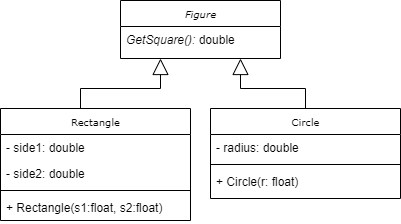

The diagram above was exported from draw.io. Its source (the exported page's mxGraphModel, read from the mxfile embedded in the PNG):
<mxGraphModel dx="868" dy="401" grid="1" gridSize="10" guides="1" tooltips="1" connect="1" arrows="1" fold="1" page="1" pageScale="1" pageWidth="850" pageHeight="1100" background="#ffffff" math="0" shadow="0">
  <root>
    <mxCell id="0" />
    <mxCell id="1" parent="0" />
    <mxCell id="ts1sDWW8RWy79SI82Cr5-10" style="edgeStyle=orthogonalEdgeStyle;rounded=0;orthogonalLoop=1;jettySize=auto;html=1;exitX=0.5;exitY=0;exitDx=0;exitDy=0;entryX=0.25;entryY=1;entryDx=0;entryDy=0;endArrow=block;endFill=0;endSize=14;" edge="1" parent="1" source="ts1sDWW8RWy79SI82Cr5-19" target="ts1sDWW8RWy79SI82Cr5-1">
      <mxGeometry relative="1" as="geometry">
        <mxPoint x="330" y="150" as="sourcePoint" />
        <Array as="points">
          <mxPoint x="330" y="130" />
          <mxPoint x="410" y="130" />
        </Array>
      </mxGeometry>
    </mxCell>
    <mxCell id="ts1sDWW8RWy79SI82Cr5-11" style="edgeStyle=orthogonalEdgeStyle;rounded=0;orthogonalLoop=1;jettySize=auto;html=1;exitX=0.5;exitY=0;exitDx=0;exitDy=0;entryX=0.75;entryY=1;entryDx=0;entryDy=0;endArrow=block;endFill=0;endSize=14;" edge="1" parent="1" source="ts1sDWW8RWy79SI82Cr5-7" target="ts1sDWW8RWy79SI82Cr5-1">
      <mxGeometry relative="1" as="geometry" />
    </mxCell>
    <mxCell id="ts1sDWW8RWy79SI82Cr5-7" value="Circle" style="swimlane;html=1;fontStyle=0;childLayout=stackLayout;horizontal=1;startSize=26;horizontalStack=0;resizeParent=1;resizeLast=0;collapsible=1;marginBottom=0;swimlaneFillColor=#ffffff;rounded=0;shadow=0;comic=0;labelBackgroundColor=none;strokeWidth=1;fontFamily=Verdana;fontSize=10;align=center;" vertex="1" parent="1">
      <mxGeometry x="460" y="150" width="190" height="90" as="geometry" />
    </mxCell>
    <mxCell id="ts1sDWW8RWy79SI82Cr5-8" value="- radius: double" style="text;html=1;strokeColor=none;fillColor=none;align=left;verticalAlign=top;spacingLeft=4;spacingRight=4;whiteSpace=wrap;overflow=hidden;rotatable=0;points=[[0,0.5],[1,0.5]];portConstraint=eastwest;" vertex="1" parent="ts1sDWW8RWy79SI82Cr5-7">
      <mxGeometry y="26" width="190" height="26" as="geometry" />
    </mxCell>
    <mxCell id="ts1sDWW8RWy79SI82Cr5-34" value="" style="line;strokeWidth=1;fillColor=none;align=left;verticalAlign=middle;spacingTop=-1;spacingLeft=3;spacingRight=3;rotatable=0;labelPosition=right;points=[];portConstraint=eastwest;" vertex="1" parent="ts1sDWW8RWy79SI82Cr5-7">
      <mxGeometry y="52" width="190" height="8" as="geometry" />
    </mxCell>
    <mxCell id="ts1sDWW8RWy79SI82Cr5-33" value="+ Circle(r: float)" style="text;html=1;strokeColor=none;fillColor=none;align=left;verticalAlign=top;spacingLeft=4;spacingRight=4;whiteSpace=wrap;overflow=hidden;rotatable=0;points=[[0,0.5],[1,0.5]];portConstraint=eastwest;" vertex="1" parent="ts1sDWW8RWy79SI82Cr5-7">
      <mxGeometry y="60" width="190" height="26" as="geometry" />
    </mxCell>
    <mxCell id="ts1sDWW8RWy79SI82Cr5-1" value="Figure" style="swimlane;html=1;fontStyle=2;childLayout=stackLayout;horizontal=1;startSize=26;horizontalStack=0;resizeParent=1;resizeLast=0;collapsible=1;marginBottom=0;swimlaneFillColor=#ffffff;rounded=0;shadow=0;comic=0;labelBackgroundColor=none;strokeWidth=1;fontFamily=Verdana;fontSize=10;align=center;" vertex="1" parent="1">
      <mxGeometry x="370" y="42" width="160" height="58" as="geometry" />
    </mxCell>
    <mxCell id="ts1sDWW8RWy79SI82Cr5-2" value="&lt;i&gt;GetSquare():&amp;nbsp;&lt;/i&gt;double" style="text;html=1;strokeColor=none;fillColor=none;align=left;verticalAlign=top;spacingLeft=4;spacingRight=4;whiteSpace=wrap;overflow=hidden;rotatable=0;points=[[0,0.5],[1,0.5]];portConstraint=eastwest;" vertex="1" parent="ts1sDWW8RWy79SI82Cr5-1">
      <mxGeometry y="26" width="160" height="26" as="geometry" />
    </mxCell>
    <mxCell id="ts1sDWW8RWy79SI82Cr5-19" value="Rectangle" style="swimlane;html=1;fontStyle=0;childLayout=stackLayout;horizontal=1;startSize=26;horizontalStack=0;resizeParent=1;resizeLast=0;collapsible=1;marginBottom=0;swimlaneFillColor=#ffffff;rounded=0;shadow=0;comic=0;labelBackgroundColor=none;strokeWidth=1;fontFamily=Verdana;fontSize=10;align=center;" vertex="1" parent="1">
      <mxGeometry x="250" y="150" width="190" height="112" as="geometry" />
    </mxCell>
    <mxCell id="ts1sDWW8RWy79SI82Cr5-20" value="- side1: double" style="text;html=1;strokeColor=none;fillColor=none;align=left;verticalAlign=top;spacingLeft=4;spacingRight=4;whiteSpace=wrap;overflow=hidden;rotatable=0;points=[[0,0.5],[1,0.5]];portConstraint=eastwest;" vertex="1" parent="ts1sDWW8RWy79SI82Cr5-19">
      <mxGeometry y="26" width="190" height="26" as="geometry" />
    </mxCell>
    <mxCell id="ts1sDWW8RWy79SI82Cr5-21" value="- side2: double" style="text;html=1;strokeColor=none;fillColor=none;align=left;verticalAlign=top;spacingLeft=4;spacingRight=4;whiteSpace=wrap;overflow=hidden;rotatable=0;points=[[0,0.5],[1,0.5]];portConstraint=eastwest;" vertex="1" parent="ts1sDWW8RWy79SI82Cr5-19">
      <mxGeometry y="52" width="190" height="26" as="geometry" />
    </mxCell>
    <mxCell id="ts1sDWW8RWy79SI82Cr5-38" value="" style="line;strokeWidth=1;fillColor=none;align=left;verticalAlign=middle;spacingTop=-1;spacingLeft=3;spacingRight=3;rotatable=0;labelPosition=right;points=[];portConstraint=eastwest;" vertex="1" parent="ts1sDWW8RWy79SI82Cr5-19">
      <mxGeometry y="78" width="190" height="8" as="geometry" />
    </mxCell>
    <mxCell id="ts1sDWW8RWy79SI82Cr5-36" value="+ Rectangle(s1:float, s2:float)" style="text;strokeColor=none;fillColor=none;align=left;verticalAlign=top;spacingLeft=4;spacingRight=4;overflow=hidden;rotatable=0;points=[[0,0.5],[1,0.5]];portConstraint=eastwest;" vertex="1" parent="ts1sDWW8RWy79SI82Cr5-19">
      <mxGeometry y="86" width="190" height="26" as="geometry" />
    </mxCell>
  </root>
</mxGraphModel>